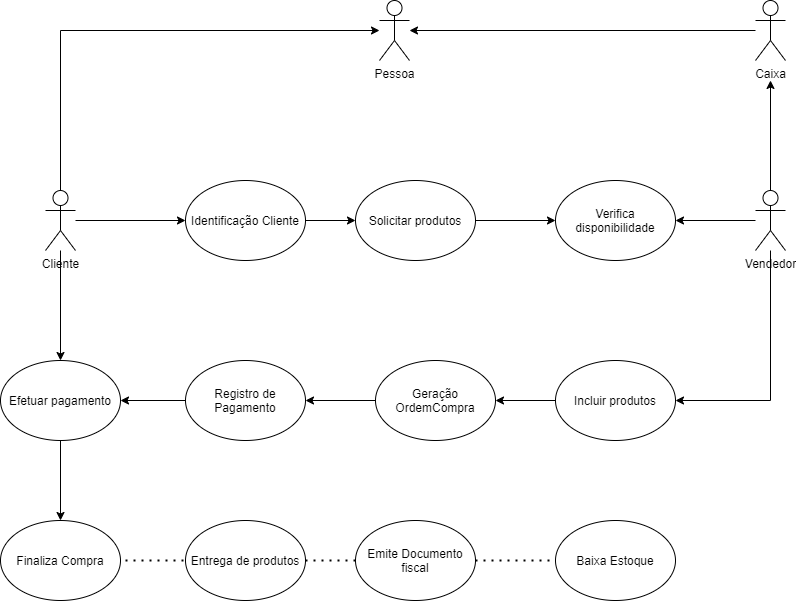

The diagram above was exported from draw.io. Its source (the exported page's mxGraphModel, read from the mxfile embedded in the PNG):
<mxGraphModel dx="1422" dy="1874" grid="1" gridSize="10" guides="1" tooltips="1" connect="1" arrows="1" fold="1" page="1" pageScale="1" pageWidth="827" pageHeight="1169" math="0" shadow="0">
  <root>
    <mxCell id="0" />
    <mxCell id="1" parent="0" />
    <mxCell id="2" style="edgeStyle=orthogonalEdgeStyle;rounded=0;orthogonalLoop=1;jettySize=auto;html=1;" edge="1" source="3" target="20" parent="1">
      <mxGeometry relative="1" as="geometry" />
    </mxCell>
    <mxCell id="3" value="Caixa" style="shape=umlActor;verticalLabelPosition=bottom;verticalAlign=top;html=1;outlineConnect=0;" vertex="1" parent="1">
      <mxGeometry x="790" y="-110" width="30" height="60" as="geometry" />
    </mxCell>
    <mxCell id="4" style="edgeStyle=orthogonalEdgeStyle;rounded=0;orthogonalLoop=1;jettySize=auto;html=1;entryX=1;entryY=0.5;entryDx=0;entryDy=0;" edge="1" source="5" target="7" parent="1">
      <mxGeometry relative="1" as="geometry" />
    </mxCell>
    <mxCell id="5" value="Incluir produtos" style="ellipse;whiteSpace=wrap;html=1;" vertex="1" parent="1">
      <mxGeometry x="590" y="250" width="120" height="80" as="geometry" />
    </mxCell>
    <mxCell id="6" style="edgeStyle=orthogonalEdgeStyle;rounded=0;orthogonalLoop=1;jettySize=auto;html=1;" edge="1" source="7" target="9" parent="1">
      <mxGeometry relative="1" as="geometry" />
    </mxCell>
    <mxCell id="7" value="Geração OrdemCompra" style="ellipse;whiteSpace=wrap;html=1;" vertex="1" parent="1">
      <mxGeometry x="410" y="250" width="120" height="80" as="geometry" />
    </mxCell>
    <mxCell id="8" style="edgeStyle=orthogonalEdgeStyle;rounded=0;orthogonalLoop=1;jettySize=auto;html=1;entryX=1;entryY=0.5;entryDx=0;entryDy=0;" edge="1" source="9" target="11" parent="1">
      <mxGeometry relative="1" as="geometry" />
    </mxCell>
    <mxCell id="9" value="Registro de Pagamento" style="ellipse;whiteSpace=wrap;html=1;" vertex="1" parent="1">
      <mxGeometry x="220" y="250" width="120" height="80" as="geometry" />
    </mxCell>
    <mxCell id="10" style="edgeStyle=orthogonalEdgeStyle;rounded=0;orthogonalLoop=1;jettySize=auto;html=1;" edge="1" source="11" target="26" parent="1">
      <mxGeometry relative="1" as="geometry" />
    </mxCell>
    <mxCell id="11" value="Efetuar pagamento" style="ellipse;whiteSpace=wrap;html=1;" vertex="1" parent="1">
      <mxGeometry x="35" y="250" width="120" height="80" as="geometry" />
    </mxCell>
    <mxCell id="12" style="edgeStyle=orthogonalEdgeStyle;rounded=0;orthogonalLoop=1;jettySize=auto;html=1;entryX=0;entryY=0.5;entryDx=0;entryDy=0;" edge="1" source="15" target="25" parent="1">
      <mxGeometry relative="1" as="geometry" />
    </mxCell>
    <mxCell id="13" style="edgeStyle=orthogonalEdgeStyle;rounded=0;orthogonalLoop=1;jettySize=auto;html=1;" edge="1" source="15" target="11" parent="1">
      <mxGeometry relative="1" as="geometry" />
    </mxCell>
    <mxCell id="14" style="edgeStyle=orthogonalEdgeStyle;rounded=0;orthogonalLoop=1;jettySize=auto;html=1;" edge="1" source="15" target="20" parent="1">
      <mxGeometry relative="1" as="geometry">
        <Array as="points">
          <mxPoint x="95" y="-80" />
        </Array>
      </mxGeometry>
    </mxCell>
    <mxCell id="15" value="Cliente" style="shape=umlActor;verticalLabelPosition=bottom;verticalAlign=top;html=1;outlineConnect=0;" vertex="1" parent="1">
      <mxGeometry x="80" y="80" width="30" height="60" as="geometry" />
    </mxCell>
    <mxCell id="16" style="edgeStyle=orthogonalEdgeStyle;rounded=0;orthogonalLoop=1;jettySize=auto;html=1;" edge="1" source="19" target="23" parent="1">
      <mxGeometry relative="1" as="geometry" />
    </mxCell>
    <mxCell id="17" style="edgeStyle=orthogonalEdgeStyle;rounded=0;orthogonalLoop=1;jettySize=auto;html=1;entryX=1;entryY=0.5;entryDx=0;entryDy=0;" edge="1" source="19" target="5" parent="1">
      <mxGeometry relative="1" as="geometry">
        <Array as="points">
          <mxPoint x="805" y="290" />
        </Array>
      </mxGeometry>
    </mxCell>
    <mxCell id="18" style="edgeStyle=orthogonalEdgeStyle;rounded=0;orthogonalLoop=1;jettySize=auto;html=1;entryX=0.5;entryY=1.333;entryDx=0;entryDy=0;entryPerimeter=0;" edge="1" source="19" target="3" parent="1">
      <mxGeometry relative="1" as="geometry" />
    </mxCell>
    <mxCell id="19" value="Vendedor" style="shape=umlActor;verticalLabelPosition=bottom;verticalAlign=top;html=1;outlineConnect=0;" vertex="1" parent="1">
      <mxGeometry x="790" y="80" width="30" height="60" as="geometry" />
    </mxCell>
    <mxCell id="20" value="Pessoa" style="shape=umlActor;verticalLabelPosition=bottom;verticalAlign=top;html=1;outlineConnect=0;" vertex="1" parent="1">
      <mxGeometry x="414" y="-110" width="30" height="60" as="geometry" />
    </mxCell>
    <mxCell id="21" style="edgeStyle=orthogonalEdgeStyle;rounded=0;orthogonalLoop=1;jettySize=auto;html=1;entryX=0;entryY=0.5;entryDx=0;entryDy=0;" edge="1" source="22" target="23" parent="1">
      <mxGeometry relative="1" as="geometry" />
    </mxCell>
    <mxCell id="22" value="Solicitar produtos" style="ellipse;whiteSpace=wrap;html=1;" vertex="1" parent="1">
      <mxGeometry x="390" y="70" width="120" height="80" as="geometry" />
    </mxCell>
    <mxCell id="23" value="Verifica disponibilidade" style="ellipse;whiteSpace=wrap;html=1;" vertex="1" parent="1">
      <mxGeometry x="590" y="70" width="120" height="80" as="geometry" />
    </mxCell>
    <mxCell id="24" style="edgeStyle=orthogonalEdgeStyle;rounded=0;orthogonalLoop=1;jettySize=auto;html=1;" edge="1" source="25" target="22" parent="1">
      <mxGeometry relative="1" as="geometry" />
    </mxCell>
    <mxCell id="25" value="Identificação Cliente" style="ellipse;whiteSpace=wrap;html=1;" vertex="1" parent="1">
      <mxGeometry x="220" y="70" width="120" height="80" as="geometry" />
    </mxCell>
    <mxCell id="26" value="Finaliza Compra" style="ellipse;whiteSpace=wrap;html=1;" vertex="1" parent="1">
      <mxGeometry x="35" y="410" width="120" height="80" as="geometry" />
    </mxCell>
    <mxCell id="27" value="Baixa Estoque" style="ellipse;whiteSpace=wrap;html=1;" vertex="1" parent="1">
      <mxGeometry x="590" y="410" width="120" height="80" as="geometry" />
    </mxCell>
    <mxCell id="28" value="Emite Documento fiscal" style="ellipse;whiteSpace=wrap;html=1;" vertex="1" parent="1">
      <mxGeometry x="390" y="410" width="120" height="80" as="geometry" />
    </mxCell>
    <mxCell id="29" value="Entrega de produtos" style="ellipse;whiteSpace=wrap;html=1;" vertex="1" parent="1">
      <mxGeometry x="220" y="410" width="120" height="80" as="geometry" />
    </mxCell>
    <mxCell id="30" value="" style="endArrow=none;dashed=1;html=1;dashPattern=1 3;strokeWidth=2;rounded=0;entryX=0;entryY=0.5;entryDx=0;entryDy=0;exitX=1;exitY=0.5;exitDx=0;exitDy=0;" edge="1" source="28" target="27" parent="1">
      <mxGeometry width="50" height="50" relative="1" as="geometry">
        <mxPoint x="590" y="560" as="sourcePoint" />
        <mxPoint x="640" y="510" as="targetPoint" />
      </mxGeometry>
    </mxCell>
    <mxCell id="31" value="" style="endArrow=none;dashed=1;html=1;dashPattern=1 3;strokeWidth=2;rounded=0;entryX=0;entryY=0.5;entryDx=0;entryDy=0;exitX=1;exitY=0.5;exitDx=0;exitDy=0;" edge="1" source="29" target="28" parent="1">
      <mxGeometry width="50" height="50" relative="1" as="geometry">
        <mxPoint x="350" y="480" as="sourcePoint" />
        <mxPoint x="430" y="480" as="targetPoint" />
      </mxGeometry>
    </mxCell>
    <mxCell id="32" value="" style="endArrow=none;dashed=1;html=1;dashPattern=1 3;strokeWidth=2;rounded=0;entryX=0;entryY=0.5;entryDx=0;entryDy=0;" edge="1" target="29" parent="1">
      <mxGeometry width="50" height="50" relative="1" as="geometry">
        <mxPoint x="160" y="450" as="sourcePoint" />
        <mxPoint x="240" y="490" as="targetPoint" />
      </mxGeometry>
    </mxCell>
  </root>
</mxGraphModel>